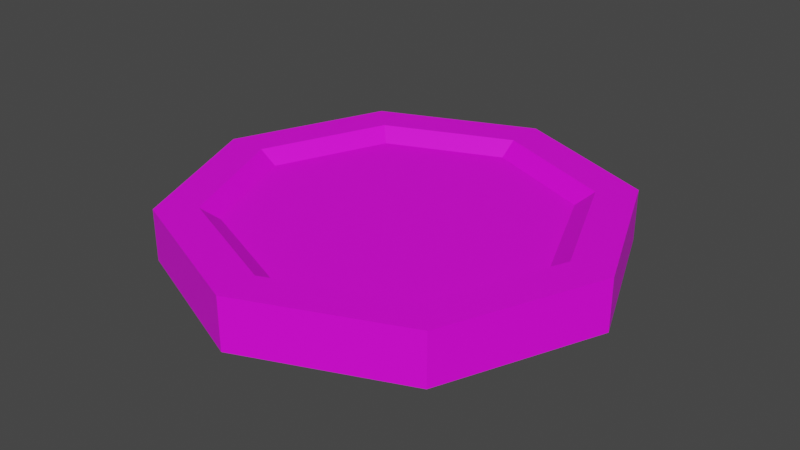 # Source: Chips.blend  (saved by Blender 3.1.7; exported with 4.5.12 LTS)
import bpy
from mathutils import Matrix  # noqa: F401  (used for matrix-valued properties, if any)

bpy.ops.wm.read_factory_settings(use_empty=True)
scene = bpy.context.scene
scene.name = 'Scene'

# ---- collections
col_collection = bpy.data.collections.new('Collection'); scene.collection.children.link(col_collection)

# ---- images (referenced by path relative to the original .blend; pixels are not part of the script)
import os
ASSET_DIR = os.environ.get("B2B_ASSET_DIR", "")  # directory of the original .blend (textures are referenced by path, not embedded)
HERE = os.path.dirname(os.path.abspath(__file__))  # packed textures are extracted next to this script under _unpacked/

def load_image(name, relpath, width, height, colorspace="sRGB"):
    """Load a texture the original file referenced (path relative to the .blend, or extracted next to this script)."""
    p = next((c for c in (os.path.join(HERE, relpath), os.path.join(ASSET_DIR, relpath)) if relpath and os.path.exists(c)), "")
    if p:
        img = bpy.data.images.load(p, check_existing=True)
        img.name = name
    else:  # same state as the original file: an image datablock whose file is absent (Cycles renders it pink)
        img = bpy.data.images.new(name, width, height)
        img.source = "FILE"
        img.filepath = "//" + (relpath or name)
    img.colorspace_settings.name = colorspace
    return img
img_colorpalette_png = load_image('ColorPalette.png', 'ColorPalette.png', 1024, 1024, 'sRGB')

# ---- materials (node trees are filled in below, after node groups)
mat_chips = bpy.data.materials.new('Chips')
mat_chips.use_transparent_shadow = False

# ---- material node trees
mat_chips.use_nodes = True; mat_chips.node_tree.nodes.clear()
_N = mat_chips.node_tree.nodes; _L = mat_chips.node_tree.links
n0 = _N.new('ShaderNodeBsdfPrincipled'); n0.name = 'Principled BSDF'; n0.location = (10, 300)
n0.distribution = 'GGX'
n0.subsurface_method = 'RANDOM_WALK_SKIN'
n0.inputs[3].default_value = 1.45
n0.inputs[27].default_value = (0.0, 0.0, 0.0, 1.0)
n0.inputs[28].default_value = 1.0
n1 = _N.new('ShaderNodeOutputMaterial'); n1.name = 'Material Output'; n1.location = (300, 300)
n2 = _N.new('ShaderNodeTexImage'); n2.name = 'Image Texture'; n2.location = (-280, 280)
n2.image = img_colorpalette_png
_L.new(n0.outputs[0], n1.inputs[0])
_L.new(n2.outputs[0], n0.inputs[0])
n1.is_active_output = True

# ---- world
world_world = bpy.data.worlds.new('World'); scene.world = world_world
world_world.use_nodes = True; world_world.node_tree.nodes.clear()
_N = world_world.node_tree.nodes; _L = world_world.node_tree.links
n0 = _N.new('ShaderNodeOutputWorld'); n0.name = 'World Output'; n0.location = (300, 300)
n1 = _N.new('ShaderNodeBackground'); n1.name = 'Background'; n1.location = (10, 300)
n1.inputs[0].default_value = (0.05088, 0.05088, 0.05088, 1.0)
_L.new(n1.outputs[0], n0.inputs[0])
n0.is_active_output = True
world_world.color = (0.05088, 0.05088, 0.05088)
world_world.use_sun_shadow = False
world_world.sun_shadow_jitter_overblur = 0.0

# ---- meshes
me_cylinder = bpy.data.meshes.new('Cylinder')
me_cylinder.from_pydata([(0.0, 0.7562, -0.1171), (2.353e-09, 0.8159, 0.1171), (0.5347, 0.5347, -0.1171), (0.577, 0.577, 0.1171), (0.7562, -3.978e-08, -0.1171), (0.8159, -4.292e-08, 0.1171), (0.5347, -0.5347, -0.1171), (0.577, -0.577, 0.1171), (-8.742e-08, -0.7562, -0.1171), (-9.197e-08, -0.8159, 0.1171), (-0.5347, -0.5347, -0.1171), (-0.577, -0.577, 0.1171), (-0.7562, 3.551e-08, -0.1171), (-0.8159, 3.832e-08, 0.1171), (-0.5347, 0.5347, -0.1171), (-0.577, 0.577, 0.1171), (0.0, 1.0, -0.1171), (0.7071, 0.7071, -0.1171), (0.7071, 0.7071, 0.1171), (0.0, 1.0, 0.1171), (1.0, -4.371e-08, -0.1171), (1.0, -4.371e-08, 0.1171), (0.7071, -0.7071, -0.1171), (0.7071, -0.7071, 0.1171), (-8.742e-08, -1.0, -0.1171), (-8.742e-08, -1.0, 0.1171), (-0.7071, -0.7071, -0.1171), (-0.7071, -0.7071, 0.1171), (-1.0, 1.192e-08, -0.1171), (-1.0, 1.192e-08, 0.1171), (-0.7071, 0.7071, -0.1171), (-0.7071, 0.7071, 0.1171), (1.738e-09, 0.7313, -0.05934), (0.5171, 0.5171, -0.05934), (0.5171, 0.5171, 0.05934), (1.738e-09, 0.7313, 0.05934), (0.7313, -3.847e-08, -0.05934), (0.7313, -3.847e-08, 0.05934), (0.5171, -0.5171, -0.05934), (0.5171, -0.5171, 0.05934), (-8.28e-08, -0.7313, -0.05934), (-8.28e-08, -0.7313, 0.05934), (-0.5171, -0.5171, -0.05934), (-0.5171, -0.5171, 0.05934), (-0.7313, 3.434e-08, -0.05934), (-0.7313, 3.434e-08, 0.05934), (-0.5171, 0.5171, -0.05934), (-0.5171, 0.5171, 0.05934), (-0.8047, -0.4714, -0.1171), (-0.9024, -0.2357, -0.1171), (-0.9024, -0.2357, 0.1171), (-0.8047, -0.4714, 0.1171), (-0.6086, -0.3565, -0.1171), (-0.6824, -0.1782, -0.1171), (-0.7363, -0.1923, 0.1171), (-0.6566, -0.3846, 0.1171), (-0.5885, -0.3447, -0.05934), (-0.6599, -0.1724, -0.05934), (-0.6599, -0.1724, 0.05934), (-0.5885, -0.3447, 0.05934), (-0.9024, 0.2357, -0.1171), (-0.8047, 0.4714, -0.1171), (-0.8047, 0.4714, 0.1171), (-0.9024, 0.2357, 0.1171), (-0.6824, 0.1782, -0.1171), (-0.6086, 0.3565, -0.1171), (-0.6566, 0.3846, 0.1171), (-0.7363, 0.1923, 0.1171), (-0.6599, 0.1724, -0.05934), (-0.5885, 0.3447, -0.05934), (-0.5885, 0.3447, 0.05934), (-0.6599, 0.1724, 0.05934), (-0.4714, 0.8047, -0.1171), (-0.2357, 0.9024, -0.1171), (-0.2357, 0.9024, 0.1171), (-0.4714, 0.8047, 0.1171), (-0.3565, 0.6086, -0.1171), (-0.1782, 0.6824, -0.1171), (-0.1923, 0.7363, 0.1171), (-0.3846, 0.6566, 0.1171), (-0.3447, 0.5885, -0.05934), (-0.1724, 0.6599, -0.05934), (-0.1724, 0.6599, 0.05934), (-0.3447, 0.5885, 0.05934), (0.2357, 0.9024, -0.1171), (0.4714, 0.8047, -0.1171), (0.4714, 0.8047, 0.1171), (0.2357, 0.9024, 0.1171), (0.1782, 0.6824, -0.1171), (0.3565, 0.6086, -0.1171), (0.3846, 0.6566, 0.1171), (0.1923, 0.7363, 0.1171), (0.1724, 0.6599, -0.05934), (0.3447, 0.5885, -0.05934), (0.3447, 0.5885, 0.05934), (0.1724, 0.6599, 0.05934), (0.8047, 0.4714, -0.1171), (0.9024, 0.2357, -0.1171), (0.9024, 0.2357, 0.1171), (0.8047, 0.4714, 0.1171), (0.6086, 0.3565, -0.1171), (0.6824, 0.1782, -0.1171), (0.7363, 0.1923, 0.1171), (0.6566, 0.3846, 0.1171), (0.5885, 0.3447, -0.05934), (0.6599, 0.1724, -0.05934), (0.6599, 0.1724, 0.05934), (0.5885, 0.3447, 0.05934), (0.9024, -0.2357, -0.1171), (0.8047, -0.4714, -0.1171), (0.8047, -0.4714, 0.1171), (0.9024, -0.2357, 0.1171), (0.6824, -0.1782, -0.1171), (0.6086, -0.3565, -0.1171), (0.6566, -0.3846, 0.1171), (0.7363, -0.1923, 0.1171), (0.6599, -0.1724, -0.05934), (0.5885, -0.3447, -0.05934), (0.5885, -0.3447, 0.05934), (0.6599, -0.1724, 0.05934), (0.4714, -0.8047, -0.1171), (0.2357, -0.9024, -0.1171), (0.2357, -0.9024, 0.1171), (0.4714, -0.8047, 0.1171), (0.3565, -0.6086, -0.1171), (0.1782, -0.6824, -0.1171), (0.1923, -0.7363, 0.1171), (0.3846, -0.6566, 0.1171), (0.3447, -0.5885, -0.05934), (0.1724, -0.6599, -0.05934), (0.1724, -0.6599, 0.05934), (0.3447, -0.5885, 0.05934), (-0.2357, -0.9024, -0.1171), (-0.4714, -0.8047, -0.1171), (-0.4714, -0.8047, 0.1171), (-0.2357, -0.9024, 0.1171), (-0.1782, -0.6824, -0.1171), (-0.3565, -0.6086, -0.1171), (-0.3846, -0.6566, 0.1171), (-0.1923, -0.7363, 0.1171), (-0.1724, -0.6599, -0.05934), (-0.3447, -0.5885, -0.05934), (-0.3447, -0.5885, 0.05934), (-0.1724, -0.6599, 0.05934)], [], [(85, 86, 18, 17), (97, 98, 21, 20), (109, 110, 23, 22), (121, 122, 25, 24), (133, 134, 27, 26), (49, 50, 29, 28), (139, 9, 41, 143), (61, 62, 31, 30), (73, 74, 19, 16), (91, 1, 35, 95), (88, 0, 16, 84), (90, 3, 18, 86), (100, 2, 17, 96), (102, 5, 21, 98), (112, 4, 20, 108), (114, 7, 23, 110), (124, 6, 22, 120), (126, 9, 25, 122), (136, 8, 24, 132), (138, 11, 27, 134), (52, 10, 26, 48), (54, 13, 29, 50), (64, 12, 28, 60), (66, 15, 31, 62), (76, 14, 30, 72), (78, 1, 19, 74), (34, 94, 95, 35, 82, 83, 47, 70, 71, 45, 58, 59, 43, 142, 143, 41, 130, 131, 39, 118, 119, 37, 106, 107), (32, 92, 93, 33, 104, 105, 36, 116, 117, 38, 128, 129, 40, 140, 141, 42, 56, 57, 44, 68, 69, 46, 80, 81), (101, 4, 36, 105), (53, 12, 44, 57), (103, 3, 34, 107), (55, 11, 43, 59), (113, 6, 38, 117), (65, 14, 46, 69), (115, 5, 37, 119), (67, 13, 45, 71), (125, 8, 40, 129), (77, 0, 32, 81), (127, 7, 39, 131), (89, 2, 33, 93), (79, 15, 47, 83), (137, 10, 42, 141), (13, 54, 58, 45), (54, 55, 59, 58), (10, 52, 56, 42), (52, 53, 57, 56), (11, 55, 51, 27), (55, 54, 50, 51), (12, 53, 49, 28), (53, 52, 48, 49), (26, 27, 51, 48), (48, 51, 50, 49), (15, 66, 70, 47), (66, 67, 71, 70), (12, 64, 68, 44), (64, 65, 69, 68), (13, 67, 63, 29), (67, 66, 62, 63), (14, 65, 61, 30), (65, 64, 60, 61), (28, 29, 63, 60), (60, 63, 62, 61), (1, 78, 82, 35), (78, 79, 83, 82), (14, 76, 80, 46), (76, 77, 81, 80), (15, 79, 75, 31), (79, 78, 74, 75), (0, 77, 73, 16), (77, 76, 72, 73), (30, 31, 75, 72), (72, 75, 74, 73), (0, 88, 92, 32), (88, 89, 93, 92), (1, 91, 87, 19), (91, 90, 86, 87), (2, 89, 85, 17), (89, 88, 84, 85), (3, 90, 94, 34), (90, 91, 95, 94), (16, 19, 87, 84), (84, 87, 86, 85), (5, 102, 106, 37), (102, 103, 107, 106), (2, 100, 104, 33), (100, 101, 105, 104), (3, 103, 99, 18), (103, 102, 98, 99), (4, 101, 97, 20), (101, 100, 96, 97), (17, 18, 99, 96), (96, 99, 98, 97), (7, 114, 118, 39), (114, 115, 119, 118), (4, 112, 116, 36), (112, 113, 117, 116), (5, 115, 111, 21), (115, 114, 110, 111), (6, 113, 109, 22), (113, 112, 108, 109), (20, 21, 111, 108), (108, 111, 110, 109), (9, 126, 130, 41), (126, 127, 131, 130), (6, 124, 128, 38), (124, 125, 129, 128), (7, 127, 123, 23), (127, 126, 122, 123), (8, 125, 121, 24), (125, 124, 120, 121), (22, 23, 123, 120), (120, 123, 122, 121), (8, 136, 140, 40), (136, 137, 141, 140), (9, 139, 135, 25), (139, 138, 134, 135), (10, 137, 133, 26), (137, 136, 132, 133), (11, 138, 142, 43), (138, 139, 143, 142), (24, 25, 135, 132), (132, 135, 134, 133)])
_uv = me_cylinder.uv_layers.new(name='UVMap')
_uv.uv.foreach_set('vector', [0.2933, 0.8421, 0.2933, 0.8421, 0.2933, 0.8421, 0.2933, 0.8421, 0.2933, 0.8421, 0.2933, 0.8421, 0.2933, 0.8421, 0.2933, 0.8421, 0.2933, 0.8421, 0.2933, 0.8421, 0.2933, 0.8421, 0.2933, 0.8421, 0.2933, 0.8421, 0.2933, 0.8421, 0.2933, 0.8421, 0.2933, 0.8421, 0.2933, 0.8421, 0.2933, 0.8421, 0.2933, 0.8421, 0.2933, 0.8421, 0.2933, 0.8421, 0.2933, 0.8421, 0.2933, 0.8421, 0.2933, 0.8421, 0.2933, 0.8421, 0.2933, 0.8421, 0.2933, 0.8421, 0.2933, 0.8421, 0.2933, 0.8421, 0.2933, 0.8421, 0.2933, 0.8421, 0.2933, 0.8421, 0.2933, 0.8421, 0.2933, 0.8421, 0.2933, 0.8421, 0.2933, 0.8421, 0.2933, 0.8421, 0.2933, 0.8421, 0.2933, 0.8421, 0.2933, 0.8421, 0.2933, 0.8421, 0.2933, 0.8421, 0.2933, 0.8421, 0.2933, 0.8421, 0.2933, 0.8421, 0.2933, 0.8421, 0.2933, 0.8421, 0.2933, 0.8421, 0.2933, 0.8421, 0.2933, 0.8421, 0.2933, 0.8421, 0.2933, 0.8421, 0.2933, 0.8421, 0.2933, 0.8421, 0.2933, 0.8421, 0.2933, 0.8421, 0.2933, 0.8421, 0.2933, 0.8421, 0.2933, 0.8421, 0.2933, 0.8421, 0.2933, 0.8421, 0.2933, 0.8421, 0.2933, 0.8421, 0.2933, 0.8421, 0.2933, 0.8421, 0.2933, 0.8421, 0.2933, 0.8421, 0.2933, 0.8421, 0.2933, 0.8421, 0.2933, 0.8421, 0.2933, 0.8421, 0.2933, 0.8421, 0.2933, 0.8421, 0.2933, 0.8421, 0.2933, 0.8421, 0.2933, 0.8421, 0.2933, 0.8421, 0.2933, 0.8421, 0.2933, 0.8421, 0.2933, 0.8421, 0.2933, 0.8421, 0.2933, 0.8421, 0.2933, 0.8421, 0.2933, 0.8421, 0.2933, 0.8421, 0.2933, 0.8421, 0.2933, 0.8421, 0.2933, 0.8421, 0.2933, 0.8421, 0.2933, 0.8421, 0.2933, 0.8421, 0.2933, 0.8421, 0.2933, 0.8421, 0.2933, 0.8421, 0.2933, 0.8421, 0.2933, 0.8421, 0.2933, 0.8421, 0.2933, 0.8421, 0.2933, 0.8421, 0.2933, 0.8421, 0.2933, 0.8421, 0.2933, 0.8421, 0.2933, 0.8421, 0.2933, 0.8421, 0.2933, 0.8421, 0.2933, 0.8421, 0.2933, 0.8421, 0.2933, 0.8421, 0.2933, 0.8421, 0.2933, 0.8421, 0.2933, 0.8421, 0.2933, 0.8421, 0.2933, 0.8421, 0.2933, 0.8421, 0.2933, 0.8421, 0.2933, 0.8421, 0.2933, 0.8421, 0.2933, 0.8421, 0.2933, 0.8421, 0.2933, 0.8421, 0.2933, 0.8421, 0.2933, 0.8421, 0.2933, 0.8421, 0.2933, 0.8421, 0.2933, 0.8421, 0.2933, 0.8421, 0.2933, 0.8421, 0.2933, 0.8421, 0.2933, 0.8421, 0.2933, 0.8421, 0.2933, 0.8421, 0.2933, 0.8421, 0.2933, 0.8421, 0.2933, 0.8421, 0.2933, 0.8421, 0.2933, 0.8421, 0.2933, 0.8421, 0.2933, 0.8421, 0.2933, 0.8421, 0.2933, 0.8421, 0.2933, 0.8421, 0.2933, 0.8421, 0.2933, 0.8421, 0.2933, 0.8421, 0.2933, 0.8421, 0.2933, 0.8421, 0.2933, 0.8421, 0.2933, 0.8421, 0.2933, 0.8421, 0.2933, 0.8421, 0.2933, 0.8421, 0.2933, 0.8421, 0.2933, 0.8421, 0.2933, 0.8421, 0.2933, 0.8421, 0.2933, 0.8421, 0.2933, 0.8421, 0.2933, 0.8421, 0.2933, 0.8421, 0.2933, 0.8421, 0.2933, 0.8421, 0.2933, 0.8421, 0.2933, 0.8421, 0.2933, 0.8421, 0.2933, 0.8421, 0.2933, 0.8421, 0.2933, 0.8421, 0.2933, 0.8421, 0.2933, 0.8421, 0.2933, 0.8421, 0.2933, 0.8421, 0.2933, 0.8421, 0.2933, 0.8421, 0.2933, 0.8421, 0.2933, 0.8421, 0.2933, 0.8421, 0.2933, 0.8421, 0.2933, 0.8421, 0.2933, 0.8421, 0.2933, 0.8421, 0.2933, 0.8421, 0.2933, 0.8421, 0.2933, 0.8421, 0.2933, 0.8421, 0.2933, 0.8421, 0.2933, 0.8421, 0.2933, 0.8421, 0.2933, 0.8421, 0.2933, 0.8421, 0.2933, 0.8421, 0.2933, 0.8421, 0.2933, 0.8421, 0.2933, 0.8421, 0.2933, 0.8421, 0.2933, 0.8421, 0.2933, 0.8421, 0.2933, 0.8421, 0.2933, 0.8421, 0.2933, 0.8421, 0.2933, 0.8421, 0.2933, 0.8421, 0.2933, 0.8421, 0.2933, 0.8421, 0.2933, 0.8421, 0.2933, 0.8421, 0.2933, 0.8421, 0.2933, 0.8421, 0.2933, 0.8421, 0.2933, 0.8421, 0.2933, 0.8421, 0.2933, 0.8421, 0.2933, 0.8421, 0.153, 0.911, 0.153, 0.911, 0.153, 0.911, 0.153, 0.911, 0.2933, 0.8421, 0.2933, 0.8421, 0.2933, 0.8421, 0.2933, 0.8421, 0.153, 0.911, 0.153, 0.911, 0.153, 0.911, 0.153, 0.911, 0.2933, 0.8421, 0.2933, 0.8421, 0.2933, 0.8421, 0.2933, 0.8421, 0.153, 0.911, 0.153, 0.911, 0.153, 0.911, 0.153, 0.911, 0.2933, 0.8421, 0.2933, 0.8421, 0.2933, 0.8421, 0.2933, 0.8421, 0.153, 0.911, 0.153, 0.911, 0.153, 0.911, 0.153, 0.911, 0.2933, 0.8421, 0.2933, 0.8421, 0.2933, 0.8421, 0.2933, 0.8421, 0.153, 0.911, 0.153, 0.911, 0.153, 0.911, 0.153, 0.911, 0.2933, 0.8421, 0.2933, 0.8421, 0.2933, 0.8421, 0.2933, 0.8421, 0.153, 0.911, 0.153, 0.911, 0.153, 0.911, 0.153, 0.911, 0.2933, 0.8421, 0.2933, 0.8421, 0.2933, 0.8421, 0.2933, 0.8421, 0.153, 0.911, 0.153, 0.911, 0.153, 0.911, 0.153, 0.911, 0.2933, 0.8421, 0.2933, 0.8421, 0.2933, 0.8421, 0.2933, 0.8421, 0.153, 0.911, 0.153, 0.911, 0.153, 0.911, 0.153, 0.911, 0.2933, 0.8421, 0.2933, 0.8421, 0.2933, 0.8421, 0.2933, 0.8421, 0.153, 0.911, 0.153, 0.911, 0.153, 0.911, 0.153, 0.911, 0.2933, 0.8421, 0.2933, 0.8421, 0.2933, 0.8421, 0.2933, 0.8421, 0.153, 0.911, 0.153, 0.911, 0.153, 0.911, 0.153, 0.911, 0.2933, 0.8421, 0.2933, 0.8421, 0.2933, 0.8421, 0.2933, 0.8421, 0.153, 0.911, 0.153, 0.911, 0.153, 0.911, 0.153, 0.911, 0.2933, 0.8421, 0.2933, 0.8421, 0.2933, 0.8421, 0.2933, 0.8421, 0.153, 0.911, 0.153, 0.911, 0.153, 0.911, 0.153, 0.911, 0.2933, 0.8421, 0.2933, 0.8421, 0.2933, 0.8421, 0.2933, 0.8421, 0.153, 0.911, 0.153, 0.911, 0.153, 0.911, 0.153, 0.911, 0.2933, 0.8421, 0.2933, 0.8421, 0.2933, 0.8421, 0.2933, 0.8421, 0.153, 0.911, 0.153, 0.911, 0.153, 0.911, 0.153, 0.911, 0.2933, 0.8421, 0.2933, 0.8421, 0.2933, 0.8421, 0.2933, 0.8421, 0.153, 0.911, 0.153, 0.911, 0.153, 0.911, 0.153, 0.911, 0.2933, 0.8421, 0.2933, 0.8421, 0.2933, 0.8421, 0.2933, 0.8421, 0.153, 0.911, 0.153, 0.911, 0.153, 0.911, 0.153, 0.911, 0.2933, 0.8421, 0.2933, 0.8421, 0.2933, 0.8421, 0.2933, 0.8421, 0.153, 0.911, 0.153, 0.911, 0.153, 0.911, 0.153, 0.911, 0.2933, 0.8421, 0.2933, 0.8421, 0.2933, 0.8421, 0.2933, 0.8421, 0.153, 0.911, 0.153, 0.911, 0.153, 0.911, 0.153, 0.911, 0.2933, 0.8421, 0.2933, 0.8421, 0.2933, 0.8421, 0.2933, 0.8421, 0.153, 0.911, 0.153, 0.911, 0.153, 0.911, 0.153, 0.911, 0.2933, 0.8421, 0.2933, 0.8421, 0.2933, 0.8421, 0.2933, 0.8421, 0.153, 0.911, 0.153, 0.911, 0.153, 0.911, 0.153, 0.911, 0.2933, 0.8421, 0.2933, 0.8421, 0.2933, 0.8421, 0.2933, 0.8421, 0.153, 0.911, 0.153, 0.911, 0.153, 0.911, 0.153, 0.911, 0.2933, 0.8421, 0.2933, 0.8421, 0.2933, 0.8421, 0.2933, 0.8421, 0.153, 0.911, 0.153, 0.911, 0.153, 0.911, 0.153, 0.911, 0.2933, 0.8421, 0.2933, 0.8421, 0.2933, 0.8421, 0.2933, 0.8421, 0.153, 0.911, 0.153, 0.911, 0.153, 0.911, 0.153, 0.911, 0.2933, 0.8421, 0.2933, 0.8421, 0.2933, 0.8421, 0.2933, 0.8421, 0.153, 0.911, 0.153, 0.911, 0.153, 0.911, 0.153, 0.911, 0.2933, 0.8421, 0.2933, 0.8421, 0.2933, 0.8421, 0.2933, 0.8421, 0.153, 0.911, 0.153, 0.911, 0.153, 0.911, 0.153, 0.911, 0.2933, 0.8421, 0.2933, 0.8421, 0.2933, 0.8421, 0.2933, 0.8421, 0.153, 0.911, 0.153, 0.911, 0.153, 0.911, 0.153, 0.911, 0.2933, 0.8421, 0.2933, 0.8421, 0.2933, 0.8421, 0.2933, 0.8421, 0.153, 0.911, 0.153, 0.911, 0.153, 0.911, 0.153, 0.911, 0.2933, 0.8421, 0.2933, 0.8421, 0.2933, 0.8421, 0.2933, 0.8421, 0.153, 0.911, 0.153, 0.911, 0.153, 0.911, 0.153, 0.911, 0.2933, 0.8421, 0.2933, 0.8421, 0.2933, 0.8421, 0.2933, 0.8421, 0.153, 0.911, 0.153, 0.911, 0.153, 0.911, 0.153, 0.911, 0.2933, 0.8421, 0.2933, 0.8421, 0.2933, 0.8421, 0.2933, 0.8421, 0.153, 0.911, 0.153, 0.911, 0.153, 0.911, 0.153, 0.911, 0.2933, 0.8421, 0.2933, 0.8421, 0.2933, 0.8421, 0.2933, 0.8421, 0.153, 0.911, 0.153, 0.911, 0.153, 0.911, 0.153, 0.911, 0.2933, 0.8421, 0.2933, 0.8421, 0.2933, 0.8421, 0.2933, 0.8421, 0.153, 0.911, 0.153, 0.911, 0.153, 0.911, 0.153, 0.911, 0.2933, 0.8421, 0.2933, 0.8421, 0.2933, 0.8421, 0.2933, 0.8421, 0.153, 0.911, 0.153, 0.911, 0.153, 0.911, 0.153, 0.911, 0.2933, 0.8421, 0.2933, 0.8421, 0.2933, 0.8421, 0.2933, 0.8421, 0.153, 0.911, 0.153, 0.911, 0.153, 0.911, 0.153, 0.911, 0.2933, 0.8421, 0.2933, 0.8421, 0.2933, 0.8421, 0.2933, 0.8421, 0.153, 0.911, 0.153, 0.911, 0.153, 0.911, 0.153, 0.911, 0.2933, 0.8421, 0.2933, 0.8421, 0.2933, 0.8421, 0.2933, 0.8421, 0.153, 0.911, 0.153, 0.911, 0.153, 0.911, 0.153, 0.911, 0.2933, 0.8421, 0.2933, 0.8421, 0.2933, 0.8421, 0.2933, 0.8421, 0.153, 0.911, 0.153, 0.911, 0.153, 0.911, 0.153, 0.911, 0.2933, 0.8421, 0.2933, 0.8421, 0.2933, 0.8421, 0.2933, 0.8421, 0.153, 0.911, 0.153, 0.911, 0.153, 0.911, 0.153, 0.911, 0.2933, 0.8421, 0.2933, 0.8421, 0.2933, 0.8421, 0.2933, 0.8421, 0.153, 0.911, 0.153, 0.911, 0.153, 0.911, 0.153, 0.911, 0.2933, 0.8421, 0.2933, 0.8421, 0.2933, 0.8421, 0.2933, 0.8421, 0.153, 0.911, 0.153, 0.911, 0.153, 0.911, 0.153, 0.911])
me_cylinder.materials.append(mat_chips)
me_cylinder.use_remesh_fix_poles = True
me_cylinder.use_remesh_preserve_attributes = False
me_cylinder.update()

# ---- objects
ob_cylinder = bpy.data.objects.new('Cylinder', me_cylinder)

# ---- transforms, parenting, visibility, modifiers, constraints
ob_cylinder.location = (0.0, 0.0, 0.0)

# ---- collection membership
col_collection.objects.link(ob_cylinder)

# ---- scene / render settings (as saved in the file)
scene.frame_start = 1; scene.frame_end = 250; scene.frame_set(1)
scene.render.engine = 'BLENDER_EEVEE_NEXT'
scene.cycles.sampling_pattern = 'TABULATED_SOBOL'
scene.cycles.use_light_tree = False
scene.view_settings.view_transform = 'Filmic'
bpy.context.view_layer.update()

# ---- added for rendering (the .blend has no active camera and no usable light): camera, sun
cam_auto = bpy.data.cameras.new('AutoCamera')
cam_auto.lens = 50.0
cam_auto.sensor_width = 36.0
cam_auto.clip_end = 1000.0
ob_auto_camera = bpy.data.objects.new('AutoCamera', cam_auto)
scene.collection.objects.link(ob_auto_camera)
ob_auto_camera.location = (2.62589, -3.15106, 2.10071)
ob_auto_camera.rotation_euler = (1.09748, -7.21219e-08, 0.694738)
scene.camera = ob_auto_camera
light_auto_sun = bpy.data.lights.new('AutoSun', 'SUN')
light_auto_sun.energy = 3.0
light_auto_sun.angle = 0.0523599
ob_auto_sun = bpy.data.objects.new('AutoSun', light_auto_sun)
scene.collection.objects.link(ob_auto_sun)
ob_auto_sun.rotation_euler = (0.872665, 0.174533, 0.523599)
bpy.context.view_layer.update()
